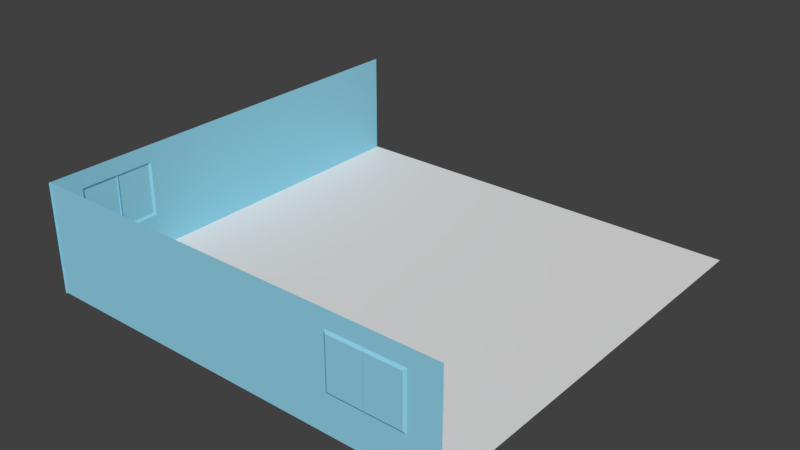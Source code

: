 # Source: alphaClassroom.blend  (saved by Blender 2.79.0; exported with 4.5.12 LTS)
import bpy
from mathutils import Matrix  # noqa: F401  (used for matrix-valued properties, if any)

bpy.ops.wm.read_factory_settings(use_empty=True)
scene = bpy.context.scene
scene.name = 'Scene'

# ---- collections
col_collection_1 = bpy.data.collections.new('Collection 1'); scene.collection.children.link(col_collection_1)

# ---- materials (node trees are filled in below, after node groups)
mat_material_001 = bpy.data.materials.new('Material.001')
mat_material_001.alpha_threshold = 0.0
mat_material_001.use_transparent_shadow = False
mat_material_001.diffuse_color = (0.2838, 0.6465, 0.8, 1.0)
mat_material_001.roughness = 0.5

# ---- material node trees

# ---- world
world_world = bpy.data.worlds.new('World'); scene.world = world_world
world_world.color = (0.05088, 0.05088, 0.05088)
world_world.use_sun_shadow = False
world_world.sun_shadow_jitter_overblur = 0.0
world_world.cycles.sampling_method = 'MANUAL'

# ---- meshes
me_plane_003 = bpy.data.meshes.new('Plane.003')
me_plane_003.from_pydata([(-1.491, -5.984, -7.411e-08), (1.58, -5.984, 7.411e-08), (-1.491, 6.027, -7.737e-08), (1.58, 6.027, 7.086e-08), (-1.491, -5.132, -7.411e-08), (1.58, -5.132, 7.411e-08), (1.58, -3.002, 7.411e-08), (-1.491, -3.002, -7.411e-08), (-1.007, -5.984, -5.005e-08), (-1.007, 6.027, -5.33e-08), (-0.9359, -5.061, -0.04305), (-0.9359, -3.073, -0.04305), (0.5324, -5.984, 2.647e-08), (0.5324, 6.027, 2.321e-08), (0.4615, -5.061, -0.04305), (0.4615, -3.073, -0.04305), (0.5324, -5.132, 2.647e-08), (-1.007, -5.132, -5.005e-08), (0.5324, -3.002, 2.647e-08), (-1.007, -3.002, -5.005e-08), (-0.004281, -5.061, -0.04305), (-0.4701, -5.061, -0.04305), (-0.004281, -3.073, -0.04305), (-0.4701, -3.073, -0.04305), (-0.9359, -4.079, -0.04305), (-0.9359, -4.055, -0.04305), (0.4615, -4.079, -0.04305), (0.4615, -4.055, -0.04305), (-0.4701, -4.079, -0.04305), (-0.4701, -4.055, -0.04305), (-0.004281, -4.079, -0.04305), (-0.004281, -4.055, -0.04305), (-1.042, -4.079, -0.01404), (-1.042, -4.055, -0.01404), (0.5673, -4.079, -0.01404), (0.5673, -4.055, -0.01404), (-0.5053, -4.079, -0.01404), (-0.5053, -4.055, -0.01404), (0.03097, -4.079, -0.01404), (0.03097, -4.055, -0.01404)], [], [(18, 6, 3, 13), (12, 1, 5, 16), (16, 5, 6, 18), (4, 17, 19, 7), (0, 8, 17, 4), (7, 19, 9, 2), (31, 27, 15, 22), (8, 12, 16, 17), (19, 18, 13, 9), (14, 20, 21, 10, 17, 16), (11, 23, 22, 15, 18, 19), (10, 24, 25, 11, 19, 17), (15, 27, 26, 14, 16, 18), (25, 29, 23, 11), (29, 31, 22, 23), (10, 21, 28, 24), (28, 30, 38, 36), (21, 20, 30, 28), (26, 27, 35, 34), (20, 14, 26, 30), (30, 26, 34, 38), (32, 36, 37, 33), (36, 38, 39, 37), (38, 34, 35, 39), (25, 24, 32, 33), (24, 28, 36, 32), (27, 31, 39, 35), (31, 29, 37, 39), (29, 25, 33, 37)])
me_plane_003.materials.append(mat_material_001)
me_plane_003.use_remesh_preserve_volume = False
me_plane_003.use_remesh_preserve_attributes = False
me_plane_003.use_mirror_vertex_groups = False
me_plane_003.update()
me_plane_002 = bpy.data.meshes.new('Plane.002')
me_plane_002.from_pydata([(-1.491, -6.034, -7.411e-08), (1.598, -6.034, 5.328e-08), (-1.491, 5.984, -7.411e-08), (1.598, 5.984, 5.328e-08), (-1.491, -5.132, -7.411e-08), (1.598, -5.132, 5.328e-08), (1.598, -3.002, 5.328e-08), (-1.491, -3.002, -7.411e-08), (-1.007, -6.034, -5.005e-08), (-1.007, 5.984, -5.005e-08), (-0.9359, -5.061, -0.04305), (-0.9359, -3.073, -0.04305), (0.5324, -6.034, 2.647e-08), (0.5324, 5.984, 2.647e-08), (0.4615, -5.061, -0.04305), (0.4615, -3.073, -0.04305), (0.5324, -5.132, 2.647e-08), (-1.007, -5.132, -5.005e-08), (0.5324, -3.002, 2.647e-08), (-1.007, -3.002, -5.005e-08), (-0.004281, -5.061, -0.04305), (-0.4701, -5.061, -0.04305), (-0.004281, -3.073, -0.04305), (-0.4701, -3.073, -0.04305), (-0.9359, -4.079, -0.04305), (-0.9359, -4.055, -0.04305), (0.4615, -4.079, -0.04305), (0.4615, -4.055, -0.04305), (-0.4701, -4.079, -0.04305), (-0.4701, -4.055, -0.04305), (-0.004281, -4.079, -0.04305), (-0.004281, -4.055, -0.04305), (-1.042, -4.079, -0.01404), (-1.042, -4.055, -0.01404), (0.5673, -4.079, -0.01404), (0.5673, -4.055, -0.01404), (-0.5053, -4.079, -0.01404), (-0.5053, -4.055, -0.01404), (0.03097, -4.079, -0.01404), (0.03097, -4.055, -0.01404)], [], [(18, 6, 3, 13), (12, 1, 5, 16), (16, 5, 6, 18), (4, 17, 19, 7), (0, 8, 17, 4), (7, 19, 9, 2), (31, 27, 15, 22), (8, 12, 16, 17), (19, 18, 13, 9), (14, 20, 21, 10, 17, 16), (11, 23, 22, 15, 18, 19), (10, 24, 25, 11, 19, 17), (15, 27, 26, 14, 16, 18), (25, 29, 23, 11), (29, 31, 22, 23), (10, 21, 28, 24), (28, 30, 38, 36), (21, 20, 30, 28), (26, 27, 35, 34), (20, 14, 26, 30), (30, 26, 34, 38), (32, 36, 37, 33), (36, 38, 39, 37), (38, 34, 35, 39), (25, 24, 32, 33), (24, 28, 36, 32), (27, 31, 39, 35), (31, 29, 37, 39), (29, 25, 33, 37)])
me_plane_002.materials.append(mat_material_001)
me_plane_002.use_remesh_preserve_volume = False
me_plane_002.use_remesh_preserve_attributes = False
me_plane_002.use_mirror_vertex_groups = False
me_plane_002.update()
me_plane_001 = bpy.data.meshes.new('Plane.001')
me_plane_001.from_pydata([(-1.0, -1.0, 0.0), (1.0, -1.0, 0.0), (-1.0, 1.0, 0.0), (1.0, 1.0, 0.0)], [], [(0, 1, 3, 2)])
me_plane_001.use_remesh_preserve_volume = False
me_plane_001.use_remesh_preserve_attributes = False
me_plane_001.use_mirror_vertex_groups = False
me_plane_001.update()

# ---- objects
ob_plane_002 = bpy.data.objects.new('Plane.002', me_plane_003)
ob_plane_001 = bpy.data.objects.new('Plane.001', me_plane_002)
ob_plane = bpy.data.objects.new('Plane', me_plane_001)

# ---- transforms, parenting, visibility, modifiers, constraints
ob_plane_002.location = (0.0, -6.0, 1.5)
ob_plane_002.rotation_euler = (-1.571, 1.571, 0.0)
ob_plane_002.lineart.crease_threshold = 0.0
ob_plane_001.location = (-6.0, 0.0, 1.5)
ob_plane_001.rotation_euler = (0.0, 1.571, 0.0)
ob_plane_001.lineart.crease_threshold = 0.0
ob_plane.location = (0.0, 0.0, 0.0)
ob_plane.scale = (6.0, 6.0, 6.0)
ob_plane.lineart.crease_threshold = 0.0

# ---- collection membership
col_collection_1.objects.link(ob_plane_002)
col_collection_1.objects.link(ob_plane_001)
col_collection_1.objects.link(ob_plane)

# ---- scene / render settings (as saved in the file)
scene.frame_start = 1; scene.frame_end = 250; scene.frame_set(1)
scene.render.engine = 'BLENDER_EEVEE_NEXT'
scene.render.resolution_percentage = 50
scene.render.dither_intensity = 0.0
scene.cycles.use_denoising = False
scene.cycles.samples = 128
scene.cycles.sampling_pattern = 'TABULATED_SOBOL'
scene.cycles.use_adaptive_sampling = False
scene.cycles.use_light_tree = False
scene.cycles.blur_glossy = 0.0
scene.cycles.sample_clamp_indirect = 0.0
scene.view_settings.view_transform = 'Standard'
bpy.context.view_layer.update()

# ---- added for rendering (the .blend has no active camera and no usable light): camera, sun
cam_auto = bpy.data.cameras.new('AutoCamera')
cam_auto.lens = 50.0
cam_auto.sensor_width = 36.0
cam_auto.clip_end = 1000.0
ob_auto_camera = bpy.data.objects.new('AutoCamera', cam_auto)
scene.collection.objects.link(ob_auto_camera)
ob_auto_camera.location = (15.9934, -19.2395, 14.2584)
ob_auto_camera.rotation_euler = (1.09748, -7.21219e-08, 0.694738)
scene.camera = ob_auto_camera
light_auto_sun = bpy.data.lights.new('AutoSun', 'SUN')
light_auto_sun.energy = 3.0
light_auto_sun.angle = 0.0523599
ob_auto_sun = bpy.data.objects.new('AutoSun', light_auto_sun)
scene.collection.objects.link(ob_auto_sun)
ob_auto_sun.rotation_euler = (0.872665, 0.174533, 0.523599)
bpy.context.view_layer.update()
